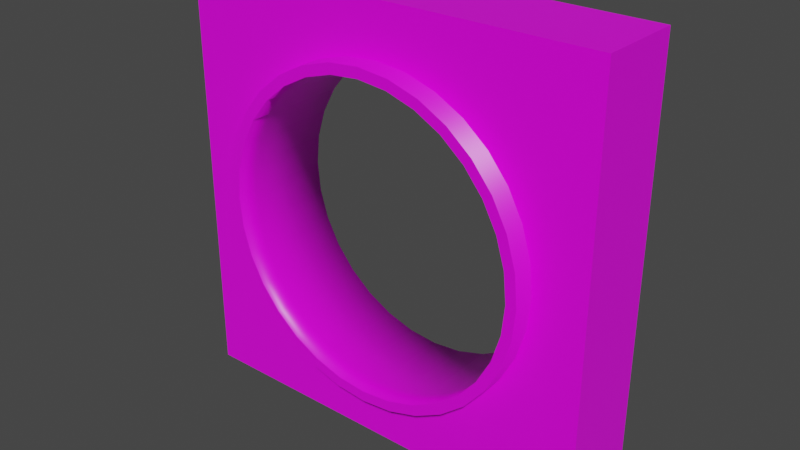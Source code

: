 # Source: cell.blend  (saved by Blender 2.82.7; exported with 4.5.12 LTS)
import bpy
from mathutils import Matrix  # noqa: F401  (used for matrix-valued properties, if any)

bpy.ops.wm.read_factory_settings(use_empty=True)
scene = bpy.context.scene
scene.name = 'Scene'

# ---- collections
col_collection = bpy.data.collections.new('Collection'); scene.collection.children.link(col_collection)

# ---- images (referenced by path relative to the original .blend; pixels are not part of the script)
import os
ASSET_DIR = os.environ.get("B2B_ASSET_DIR", "")  # directory of the original .blend (textures are referenced by path, not embedded)
HERE = os.path.dirname(os.path.abspath(__file__))  # packed textures are extracted next to this script under _unpacked/

def load_image(name, relpath, width, height, colorspace="sRGB"):
    """Load a texture the original file referenced (path relative to the .blend, or extracted next to this script)."""
    p = next((c for c in (os.path.join(HERE, relpath), os.path.join(ASSET_DIR, relpath)) if relpath and os.path.exists(c)), "")
    if p:
        img = bpy.data.images.load(p, check_existing=True)
        img.name = name
    else:  # same state as the original file: an image datablock whose file is absent (Cycles renders it pink)
        img = bpy.data.images.new(name, width, height)
        img.source = "FILE"
        img.filepath = "//" + (relpath or name)
    img.colorspace_settings.name = colorspace
    return img
img_metal_png = load_image('metal.png', 'metal.png', 1024, 1024, 'sRGB')

# ---- materials (node trees are filled in below, after node groups)
mat_material = bpy.data.materials.new('Material')
mat_material.alpha_threshold = 0.0
mat_material.use_transparent_shadow = False
mat_material.line_color = (0.0, 0.0, 0.0, 1.0)

# ---- material node trees
mat_material.use_nodes = True; mat_material.node_tree.nodes.clear()
_N = mat_material.node_tree.nodes; _L = mat_material.node_tree.links
n0 = _N.new('ShaderNodeOutputMaterial'); n0.name = 'Material Output'; n0.location = (300, 300)
n1 = _N.new('ShaderNodeBsdfPrincipled'); n1.name = 'Principled BSDF'; n1.location = (10, 300)
n1.distribution = 'GGX'
n1.subsurface_method = 'BURLEY'
n1.inputs[2].default_value = 0.4
n1.inputs[3].default_value = 1.45
n1.inputs[27].default_value = (0.0, 0.0, 0.0, 1.0)
n1.inputs[28].default_value = 1.0
n2 = _N.new('ShaderNodeTexImage'); n2.name = 'Image Texture'; n2.location = (-280, 280)
n2.image = img_metal_png
_L.new(n1.outputs[0], n0.inputs[0])
_L.new(n2.outputs[0], n1.inputs[0])
n0.is_active_output = True

# ---- world
world_world = bpy.data.worlds.new('World'); scene.world = world_world
world_world.use_nodes = True; world_world.node_tree.nodes.clear()
_N = world_world.node_tree.nodes; _L = world_world.node_tree.links
n0 = _N.new('ShaderNodeOutputWorld'); n0.name = 'World Output'; n0.location = (300, 300)
n1 = _N.new('ShaderNodeBackground'); n1.name = 'Background'; n1.location = (10, 300)
n1.inputs[0].default_value = (0.05088, 0.05088, 0.05088, 1.0)
_L.new(n1.outputs[0], n0.inputs[0])
n0.is_active_output = True
world_world.color = (0.05088, 0.05088, 0.05088)
world_world.use_sun_shadow = False
world_world.sun_shadow_jitter_overblur = 0.0

# ---- meshes
me_cube = bpy.data.meshes.new('Cube')
me_cube.from_pydata([(0.5, 0.1, 0.5), (0.5, 0.1, -0.5), (0.5, -0.1, 0.5), (0.5, -0.1, -0.5), (-0.5, 0.1, 0.5), (-0.5, 0.1, -0.5), (-0.5, -0.1, 0.5), (-0.5, -0.1, -0.5), (0.3167, -0.1, -0.2116), (0.3167, 0.1, -0.2116), (-8.575e-08, -0.1, -0.3808), (-8.575e-08, 0.1, -0.3808), (-0.0743, -0.1, -0.3735), (-0.0743, 0.1, -0.3735), (0.3735, -0.1, 0.0743), (0.3735, 0.1, 0.0743), (0.0743, -0.1, -0.3735), (0.0743, 0.1, -0.3735), (0.1457, -0.1, -0.3519), (0.1457, 0.1, -0.3519), (0.3519, -0.1, 0.1457), (0.3519, 0.1, 0.1457), (-0.3167, -0.1, 0.2116), (-0.3167, 0.1, 0.2116), (-0.2116, -0.1, 0.3167), (-0.2116, 0.1, 0.3167), (0.3808, -0.1, -5.302e-08), (0.3808, 0.1, -4.706e-08), (-0.3519, -0.1, 0.1457), (-0.3519, 0.1, 0.1457), (-0.2693, -0.1, 0.2693), (-0.2693, 0.1, 0.2693), (0.2693, -0.1, -0.2693), (0.2693, 0.1, -0.2693), (0.2116, -0.1, -0.3167), (0.2116, 0.1, -0.3167), (0.2116, -0.1, 0.3167), (0.2116, 0.1, 0.3167), (0.3735, -0.1, -0.0743), (0.3735, 0.1, -0.0743), (3.835e-08, -0.1, 0.3808), (3.835e-08, 0.1, 0.3808), (0.0743, -0.1, 0.3735), (0.0743, 0.1, 0.3735), (-0.3735, -0.1, 0.0743), (-0.3735, 0.1, 0.0743), (-0.3808, -0.1, 2.732e-07), (-0.3808, 0.1, 2.851e-07), (0.3167, -0.1, 0.2116), (0.3167, 0.1, 0.2116), (0.2693, -0.1, 0.2693), (0.2693, 0.1, 0.2693), (0.1457, -0.1, 0.3519), (0.1457, 0.1, 0.3519), (-0.2116, -0.1, -0.3167), (-0.2116, 0.1, -0.3167), (-0.2693, -0.1, -0.2693), (-0.2693, 0.1, -0.2693), (-0.1457, -0.1, -0.3519), (-0.1457, 0.1, -0.3519), (-0.3735, -0.1, -0.0743), (-0.3735, 0.1, -0.0743), (-0.3519, -0.1, -0.1457), (-0.3519, 0.1, -0.1457), (-0.3167, -0.1, -0.2116), (-0.3167, 0.1, -0.2116), (-0.0743, -0.1, 0.3735), (-0.0743, 0.1, 0.3735), (-0.1457, -0.1, 0.3519), (-0.1457, 0.1, 0.3519), (0.3519, -0.1, -0.1457), (0.3519, 0.1, -0.1457), (0.2964, -0.1, -0.198), (0.2964, 0.1, -0.198), (-7.583e-08, -0.1, -0.3564), (-7.583e-08, 0.1, -0.3564), (-0.06953, -0.1, -0.3496), (-0.06953, 0.1, -0.3496), (0.3496, -0.1, 0.06953), (0.3496, 0.1, 0.06953), (0.06953, -0.1, -0.3496), (0.06953, 0.1, -0.3496), (0.1364, -0.1, -0.3293), (0.1364, 0.1, -0.3293), (0.3293, -0.1, 0.1364), (0.3293, 0.1, 0.1364), (-0.2963, -0.1, 0.198), (-0.2963, 0.1, 0.198), (-0.198, -0.1, 0.2964), (-0.198, 0.1, 0.2964), (0.3564, -0.1, -4.668e-08), (0.3564, 0.1, -4.11e-08), (-0.3293, -0.1, 0.1364), (-0.3293, 0.1, 0.1364), (-0.252, -0.1, 0.252), (-0.252, 0.1, 0.252), (0.252, -0.1, -0.252), (0.252, 0.1, -0.252), (0.198, -0.1, -0.2964), (0.198, 0.1, -0.2964), (0.198, -0.1, 0.2964), (0.198, 0.1, 0.2964), (0.3496, -0.1, -0.06953), (0.3496, 0.1, -0.06953), (4.031e-08, -0.1, 0.3564), (4.031e-08, 0.1, 0.3564), (0.06953, -0.1, 0.3496), (0.06953, 0.1, 0.3496), (-0.3496, -0.1, 0.06953), (-0.3496, 0.1, 0.06953), (-0.3564, -0.1, 2.586e-07), (-0.3564, 0.1, 2.697e-07), (0.2964, -0.1, 0.198), (0.2964, 0.1, 0.198), (0.252, -0.1, 0.252), (0.252, 0.1, 0.252), (0.1364, -0.1, 0.3293), (0.1364, 0.1, 0.3293), (-0.198, -0.1, -0.2964), (-0.198, 0.1, -0.2964), (-0.252, -0.1, -0.252), (-0.252, 0.1, -0.252), (-0.1364, -0.1, -0.3293), (-0.1364, 0.1, -0.3293), (-0.3496, -0.1, -0.06953), (-0.3496, 0.1, -0.06953), (-0.3293, -0.1, -0.1364), (-0.3293, 0.1, -0.1364), (-0.2964, -0.1, -0.198), (-0.2964, 0.1, -0.198), (-0.06953, -0.1, 0.3496), (-0.06953, 0.1, 0.3496), (-0.1364, -0.1, 0.3293), (-0.1364, 0.1, 0.3293), (0.3293, -0.1, -0.1364), (0.3293, 0.1, -0.1364), (0.0743, -0.15, -0.3735), (-8.575e-08, -0.15, -0.3808), (-0.0743, -0.15, -0.3735), (0.3519, -0.15, -0.1457), (0.3167, -0.15, -0.2116), (0.3735, -0.15, 0.0743), (0.3519, -0.15, 0.1457), (0.1457, -0.15, -0.3519), (-0.3167, -0.15, 0.2116), (-0.3519, -0.15, 0.1457), (-0.2116, -0.15, 0.3167), (-0.2693, -0.15, 0.2693), (-0.3735, -0.15, 0.0743), (0.2116, -0.15, -0.3167), (0.2693, -0.15, -0.2693), (0.1457, -0.15, 0.3519), (0.2116, -0.15, 0.3167), (0.3735, -0.15, -0.0743), (0.3808, -0.15, -5.302e-08), (3.835e-08, -0.15, 0.3808), (0.0743, -0.15, 0.3735), (-0.3808, -0.15, 2.732e-07), (-0.3735, -0.15, -0.0743), (0.2693, -0.15, 0.2693), (0.3167, -0.15, 0.2116), (-0.2116, -0.15, -0.3167), (-0.1457, -0.15, -0.3519), (-0.2693, -0.15, -0.2693), (-0.3519, -0.15, -0.1457), (-0.3167, -0.15, -0.2116), (-0.0743, -0.15, 0.3735), (-0.1457, -0.15, 0.3519), (-0.252, -0.15, -0.252), (-0.198, -0.15, -0.2964), (-0.1364, -0.15, -0.3293), (0.252, -0.15, 0.252), (0.198, -0.15, 0.2964), (0.3293, -0.15, 0.1364), (0.2964, -0.15, 0.198), (-0.3496, -0.15, 0.06953), (-0.198, -0.15, 0.2964), (-0.252, -0.15, 0.252), (0.1364, -0.15, 0.3293), (0.06953, -0.15, 0.3496), (0.3293, -0.15, -0.1364), (0.3496, -0.15, -0.06953), (-0.2963, -0.15, 0.198), (-0.3293, -0.15, 0.1364), (0.06953, -0.15, -0.3496), (-7.583e-08, -0.15, -0.3564), (-0.06953, -0.15, -0.3496), (0.2964, -0.15, -0.198), (0.3496, -0.15, 0.06953), (0.1364, -0.15, -0.3293), (0.198, -0.15, -0.2964), (0.252, -0.15, -0.252), (0.3564, -0.15, -4.668e-08), (4.031e-08, -0.15, 0.3564), (-0.3564, -0.15, 2.586e-07), (-0.3496, -0.15, -0.06953), (-0.3293, -0.15, -0.1364), (-0.2964, -0.15, -0.198), (-0.06953, -0.15, 0.3496), (-0.1364, -0.15, 0.3293)], [], [(0, 4, 6, 2), (3, 26, 38, 70, 8, 32, 34, 18, 16, 10, 12, 58, 54, 56, 64, 62, 60, 46, 6, 7), (7, 6, 4, 5), (5, 1, 3, 7), (1, 0, 2, 3), (5, 4, 47, 61, 63, 65, 57, 55, 59, 13, 11, 17, 19, 35, 33, 9, 71, 39, 27, 1), (112, 84, 173, 174), (65, 63, 127, 129), (108, 92, 183, 175), (48, 50, 159, 160), (16, 18, 143, 136), (63, 61, 125, 127), (26, 14, 141, 154), (94, 88, 176, 177), (37, 51, 115, 101), (61, 47, 111, 125), (106, 116, 178, 179), (59, 55, 119, 123), (33, 35, 99, 97), (14, 20, 142, 141), (25, 69, 133, 89), (55, 57, 121, 119), (46, 60, 158, 157), (102, 134, 180, 181), (6, 46, 44, 28, 22, 30, 24, 68, 66, 40, 42, 52, 36, 50, 48, 20, 14, 26, 3, 2), (29, 23, 87, 93), (68, 24, 146, 167), (23, 31, 95, 87), (92, 86, 182, 183), (8, 70, 139, 140), (43, 53, 117, 107), (27, 39, 103, 91), (49, 21, 85, 113), (66, 68, 167, 166), (12, 10, 137, 138), (44, 46, 157, 148), (114, 112, 174, 171), (53, 37, 101, 117), (1, 27, 15, 21, 49, 51, 37, 53, 43, 41, 67, 69, 25, 31, 23, 29, 45, 47, 4, 0), (39, 71, 135, 103), (103, 102, 90, 91), (97, 96, 72, 73), (73, 72, 134, 135), (109, 108, 110, 111), (79, 78, 84, 85), (91, 90, 78, 79), (113, 112, 114, 115), (105, 104, 130, 131), (77, 76, 74, 75), (87, 86, 92, 93), (75, 74, 80, 81), (131, 130, 132, 133), (115, 114, 100, 101), (119, 118, 122, 123), (101, 100, 116, 117), (99, 98, 96, 97), (89, 88, 94, 95), (93, 92, 108, 109), (83, 82, 98, 99), (121, 120, 118, 119), (127, 126, 128, 129), (107, 106, 104, 105), (85, 84, 112, 113), (111, 110, 124, 125), (135, 134, 102, 103), (123, 122, 76, 77), (133, 132, 88, 89), (125, 124, 126, 127), (117, 116, 106, 107), (81, 80, 82, 83), (95, 94, 86, 87), (129, 128, 120, 121), (82, 80, 184, 189), (35, 19, 83, 99), (57, 65, 129, 121), (41, 43, 107, 105), (9, 33, 97, 73), (10, 16, 136, 137), (78, 90, 192, 188), (11, 13, 77, 75), (40, 66, 166, 155), (31, 25, 89, 95), (84, 78, 188, 173), (67, 41, 105, 131), (45, 29, 93, 109), (13, 59, 123, 77), (69, 67, 131, 133), (124, 110, 194, 195), (42, 40, 155, 156), (88, 132, 199, 176), (47, 45, 109, 111), (60, 62, 164, 158), (134, 72, 187, 180), (132, 130, 198, 199), (74, 76, 186, 185), (110, 108, 175, 194), (17, 11, 75, 81), (64, 56, 163, 165), (15, 27, 91, 79), (38, 26, 154, 153), (19, 17, 81, 83), (71, 9, 73, 135), (51, 49, 113, 115), (21, 15, 79, 85), (153, 154, 192, 181), (143, 149, 190, 189), (164, 165, 197, 196), (150, 140, 187, 191), (152, 151, 178, 172), (162, 138, 186, 170), (149, 150, 191, 190), (163, 161, 169, 168), (147, 144, 182, 177), (161, 162, 170, 169), (159, 152, 172, 171), (142, 160, 174, 173), (145, 148, 175, 183), (146, 147, 177, 176), (151, 156, 179, 178), (139, 153, 181, 180), (144, 145, 183, 182), (165, 163, 168, 197), (158, 164, 196, 195), (156, 155, 193, 179), (155, 166, 198, 193), (137, 136, 184, 185), (148, 157, 194, 175), (138, 137, 185, 186), (166, 167, 199, 198), (140, 139, 180, 187), (167, 146, 176, 199), (157, 158, 195, 194), (141, 142, 173, 188), (154, 141, 188, 192), (136, 143, 189, 184), (160, 159, 171, 174), (100, 114, 171, 172), (22, 28, 145, 144), (70, 38, 153, 139), (52, 42, 156, 151), (122, 118, 169, 170), (24, 30, 147, 146), (86, 94, 177, 182), (118, 120, 168, 169), (28, 44, 148, 145), (20, 48, 160, 142), (96, 98, 190, 191), (50, 36, 152, 159), (54, 58, 162, 161), (76, 122, 170, 186), (30, 22, 144, 147), (116, 100, 172, 178), (72, 96, 191, 187), (56, 54, 161, 163), (128, 126, 196, 197), (98, 82, 189, 190), (34, 32, 150, 149), (90, 102, 181, 192), (120, 128, 197, 168), (58, 12, 138, 162), (36, 52, 151, 152), (126, 124, 195, 196), (32, 8, 140, 150), (104, 106, 179, 193), (62, 64, 165, 164), (130, 104, 193, 198), (18, 34, 149, 143), (80, 74, 185, 184)])
me_cube.polygons.foreach_set('use_smooth', [0, 0, 0, 0, 0, 0, 1, 0, 1, 1, 1, 0, 1, 1, 0, 0, 1, 0, 0, 1, 0, 0, 1, 1, 0, 0, 1, 0, 1, 1, 0, 0, 0, 1, 1, 1, 1, 0, 0, 0, 1, 1, 1, 1, 1, 1, 1, 1, 1, 1, 1, 1, 1, 1, 1, 1, 1, 1, 1, 1, 1, 1, 1, 1, 1, 1, 1, 1, 1, 1, 1, 1, 1, 0, 0, 0, 0, 1, 1, 0, 1, 0, 1, 0, 0, 0, 0, 1, 1, 1, 0, 1, 1, 1, 1, 1, 0, 1, 0, 1, 0, 0, 0, 0, 0, 0, 0, 0, 0, 0, 0, 0, 0, 0, 0, 0, 0, 0, 0, 0, 0, 0, 0, 0, 0, 0, 0, 0, 0, 0, 0, 0, 0, 0, 0, 0, 1, 1, 1, 1, 1, 1, 1, 1, 1, 1, 1, 1, 1, 1, 1, 1, 1, 1, 1, 1, 1, 1, 1, 1, 1, 1, 1, 1, 1, 1, 1, 1])
_uv = me_cube.uv_layers.new(name='UVMap')
_uv.uv.foreach_set('vector', [1.0, 1.0, 0.0, 1.0, 0.0, 1.0, 1.0, 1.0, 1.0, 0.0, 0.8808, 0.5, 0.8735, 0.4257, 0.8519, 0.3543, 0.8167, 0.2884, 0.7693, 0.2307, 0.7116, 0.1833, 0.6457, 0.1481, 0.5743, 0.1265, 0.5, 0.1192, 0.4257, 0.1265, 0.3543, 0.1481, 0.2884, 0.1833, 0.2307, 0.2307, 0.1833, 0.2884, 0.1481, 0.3543, 0.1265, 0.4257, 0.1192, 0.5, 0.0, 1.0, 0.0, 0.0, 0.0, 0.0, 0.0, 1.0, 0.0, 1.0, 0.0, 0.0, 0.0, 0.0, 1.0, 0.0, 1.0, 0.0, 0.0, 0.0, 1.0, 0.0, 1.0, 1.0, 1.0, 1.0, 1.0, 0.0, 0.0, 0.0, 0.0, 1.0, 0.1192, 0.5, 0.1265, 0.4257, 0.1481, 0.3543, 0.1833, 0.2884, 0.2307, 0.2307, 0.2884, 0.1833, 0.3543, 0.1481, 0.4257, 0.1265, 0.5, 0.1192, 0.5743, 0.1265, 0.6457, 0.1481, 0.7116, 0.1833, 0.7693, 0.2307, 0.8167, 0.2884, 0.8519, 0.3543, 0.8735, 0.4257, 0.8808, 0.5, 1.0, 0.0, 0.7964, 0.698, 0.8293, 0.6364, 0.8293, 0.6364, 0.7964, 0.698, 0.1833, 0.2884, 0.1481, 0.3543, 0.1707, 0.3636, 0.2036, 0.302, 0.1504, 0.5695, 0.1707, 0.6364, 0.1707, 0.6364, 0.1504, 0.5695, 0.8167, 0.7116, 0.7693, 0.7693, 0.7693, 0.7693, 0.8167, 0.7116, 0.5743, 0.1265, 0.6457, 0.1481, 0.6457, 0.1481, 0.5743, 0.1265, 0.1481, 0.3543, 0.1265, 0.4257, 0.1504, 0.4305, 0.1707, 0.3636, 0.8808, 0.5, 0.8735, 0.5743, 0.8735, 0.5743, 0.8808, 0.5, 0.248, 0.752, 0.302, 0.7964, 0.302, 0.7964, 0.248, 0.752, 0.7116, 0.8167, 0.7693, 0.7693, 0.752, 0.752, 0.698, 0.7964, 0.1265, 0.4257, 0.1192, 0.5, 0.1436, 0.5, 0.1504, 0.4305, 0.5695, 0.8496, 0.6364, 0.8293, 0.6364, 0.8293, 0.5695, 0.8496, 0.3543, 0.1481, 0.2884, 0.1833, 0.302, 0.2036, 0.3636, 0.1707, 0.7693, 0.2307, 0.7116, 0.1833, 0.698, 0.2036, 0.752, 0.248, 0.8735, 0.5743, 0.8519, 0.6457, 0.8519, 0.6457, 0.8735, 0.5743, 0.2884, 0.8167, 0.3543, 0.8519, 0.3636, 0.8293, 0.302, 0.7964, 0.2884, 0.1833, 0.2307, 0.2307, 0.248, 0.248, 0.302, 0.2036, 0.1192, 0.5, 0.1265, 0.4257, 0.1265, 0.4257, 0.1192, 0.5, 0.8496, 0.4305, 0.8293, 0.3636, 0.8293, 0.3636, 0.8496, 0.4305, 0.0, 1.0, 0.1192, 0.5, 0.1265, 0.5743, 0.1481, 0.6457, 0.1833, 0.7116, 0.2307, 0.7693, 0.2884, 0.8167, 0.3543, 0.8519, 0.4257, 0.8735, 0.5, 0.8808, 0.5743, 0.8735, 0.6457, 0.8519, 0.7116, 0.8167, 0.7693, 0.7693, 0.8167, 0.7116, 0.8519, 0.6457, 0.8735, 0.5743, 0.8808, 0.5, 1.0, 0.0, 1.0, 1.0, 0.1481, 0.6457, 0.1833, 0.7116, 0.2037, 0.698, 0.1707, 0.6364, 0.3543, 0.8519, 0.2884, 0.8167, 0.2884, 0.8167, 0.3543, 0.8519, 0.1833, 0.7116, 0.2307, 0.7693, 0.248, 0.752, 0.2037, 0.698, 0.1707, 0.6364, 0.2037, 0.698, 0.2037, 0.698, 0.1707, 0.6364, 0.8167, 0.2884, 0.8519, 0.3543, 0.8519, 0.3543, 0.8167, 0.2884, 0.5743, 0.8735, 0.6457, 0.8519, 0.6364, 0.8293, 0.5695, 0.8496, 0.8808, 0.5, 0.8735, 0.4257, 0.8496, 0.4305, 0.8564, 0.5, 0.8167, 0.7116, 0.8519, 0.6457, 0.8293, 0.6364, 0.7964, 0.698, 0.4257, 0.8735, 0.3543, 0.8519, 0.3543, 0.8519, 0.4257, 0.8735, 0.4257, 0.1265, 0.5, 0.1192, 0.5, 0.1192, 0.4257, 0.1265, 0.1265, 0.5743, 0.1192, 0.5, 0.1192, 0.5, 0.1265, 0.5743, 0.752, 0.752, 0.7964, 0.698, 0.7964, 0.698, 0.752, 0.752, 0.6457, 0.8519, 0.7116, 0.8167, 0.698, 0.7964, 0.6364, 0.8293, 1.0, 0.0, 0.8808, 0.5, 0.8735, 0.5743, 0.8519, 0.6457, 0.8167, 0.7116, 0.7693, 0.7693, 0.7116, 0.8167, 0.6457, 0.8519, 0.5743, 0.8735, 0.5, 0.8808, 0.4257, 0.8735, 0.3543, 0.8519, 0.2884, 0.8167, 0.2307, 0.7693, 0.1833, 0.7116, 0.1481, 0.6457, 0.1265, 0.5743, 0.1192, 0.5, 0.0, 1.0, 1.0, 1.0, 0.8735, 0.4257, 0.8519, 0.3543, 0.8293, 0.3636, 0.8496, 0.4305, 0.8496, 0.4305, 0.8496, 0.4305, 0.8564, 0.5, 0.8564, 0.5, 0.752, 0.248, 0.752, 0.248, 0.7964, 0.302, 0.7964, 0.302, 0.7964, 0.302, 0.7964, 0.302, 0.8293, 0.3636, 0.8293, 0.3636, 0.1504, 0.5695, 0.1504, 0.5695, 0.1436, 0.5, 0.1436, 0.5, 0.8496, 0.5695, 0.8496, 0.5695, 0.8293, 0.6364, 0.8293, 0.6364, 0.8564, 0.5, 0.8564, 0.5, 0.8496, 0.5695, 0.8496, 0.5695, 0.7964, 0.698, 0.7964, 0.698, 0.752, 0.752, 0.752, 0.752, 0.5, 0.8564, 0.5, 0.8564, 0.4305, 0.8496, 0.4305, 0.8496, 0.4305, 0.1504, 0.4305, 0.1504, 0.5, 0.1436, 0.5, 0.1436, 0.2037, 0.698, 0.2037, 0.698, 0.1707, 0.6364, 0.1707, 0.6364, 0.5, 0.1436, 0.5, 0.1436, 0.5695, 0.1504, 0.5695, 0.1504, 0.4305, 0.8496, 0.4305, 0.8496, 0.3636, 0.8293, 0.3636, 0.8293, 0.752, 0.752, 0.752, 0.752, 0.698, 0.7964, 0.698, 0.7964, 0.302, 0.2036, 0.302, 0.2036, 0.3636, 0.1707, 0.3636, 0.1707, 0.698, 0.7964, 0.698, 0.7964, 0.6364, 0.8293, 0.6364, 0.8293, 0.698, 0.2036, 0.698, 0.2036, 0.752, 0.248, 0.752, 0.248, 0.302, 0.7964, 0.302, 0.7964, 0.248, 0.752, 0.248, 0.752, 0.1707, 0.6364, 0.1707, 0.6364, 0.1504, 0.5695, 0.1504, 0.5695, 0.6364, 0.1707, 0.6364, 0.1707, 0.698, 0.2036, 0.698, 0.2036, 0.248, 0.248, 0.248, 0.248, 0.302, 0.2036, 0.302, 0.2036, 0.1707, 0.3636, 0.1707, 0.3636, 0.2036, 0.302, 0.2036, 0.302, 0.5695, 0.8496, 0.5695, 0.8496, 0.5, 0.8564, 0.5, 0.8564, 0.8293, 0.6364, 0.8293, 0.6364, 0.7964, 0.698, 0.7964, 0.698, 0.1436, 0.5, 0.1436, 0.5, 0.1504, 0.4305, 0.1504, 0.4305, 0.8293, 0.3636, 0.8293, 0.3636, 0.8496, 0.4305, 0.8496, 0.4305, 0.3636, 0.1707, 0.3636, 0.1707, 0.4305, 0.1504, 0.4305, 0.1504, 0.3636, 0.8293, 0.3636, 0.8293, 0.302, 0.7964, 0.302, 0.7964, 0.1504, 0.4305, 0.1504, 0.4305, 0.1707, 0.3636, 0.1707, 0.3636, 0.6364, 0.8293, 0.6364, 0.8293, 0.5695, 0.8496, 0.5695, 0.8496, 0.5695, 0.1504, 0.5695, 0.1504, 0.6364, 0.1707, 0.6364, 0.1707, 0.248, 0.752, 0.248, 0.752, 0.2037, 0.698, 0.2037, 0.698, 0.2036, 0.302, 0.2036, 0.302, 0.248, 0.248, 0.248, 0.248, 0.6364, 0.1707, 0.5695, 0.1504, 0.5695, 0.1504, 0.6364, 0.1707, 0.7116, 0.1833, 0.6457, 0.1481, 0.6364, 0.1707, 0.698, 0.2036, 0.2307, 0.2307, 0.1833, 0.2884, 0.2036, 0.302, 0.248, 0.248, 0.5, 0.8808, 0.5743, 0.8735, 0.5695, 0.8496, 0.5, 0.8564, 0.8167, 0.2884, 0.7693, 0.2307, 0.752, 0.248, 0.7964, 0.302, 0.5, 0.1192, 0.5743, 0.1265, 0.5743, 0.1265, 0.5, 0.1192, 0.8496, 0.5695, 0.8564, 0.5, 0.8564, 0.5, 0.8496, 0.5695, 0.5, 0.1192, 0.4257, 0.1265, 0.4305, 0.1504, 0.5, 0.1436, 0.5, 0.8808, 0.4257, 0.8735, 0.4257, 0.8735, 0.5, 0.8808, 0.2307, 0.7693, 0.2884, 0.8167, 0.302, 0.7964, 0.248, 0.752, 0.8293, 0.6364, 0.8496, 0.5695, 0.8496, 0.5695, 0.8293, 0.6364, 0.4257, 0.8735, 0.5, 0.8808, 0.5, 0.8564, 0.4305, 0.8496, 0.1265, 0.5743, 0.1481, 0.6457, 0.1707, 0.6364, 0.1504, 0.5695, 0.4257, 0.1265, 0.3543, 0.1481, 0.3636, 0.1707, 0.4305, 0.1504, 0.3543, 0.8519, 0.4257, 0.8735, 0.4305, 0.8496, 0.3636, 0.8293, 0.1504, 0.4305, 0.1436, 0.5, 0.1436, 0.5, 0.1504, 0.4305, 0.5743, 0.8735, 0.5, 0.8808, 0.5, 0.8808, 0.5743, 0.8735, 0.302, 0.7964, 0.3636, 0.8293, 0.3636, 0.8293, 0.302, 0.7964, 0.1192, 0.5, 0.1265, 0.5743, 0.1504, 0.5695, 0.1436, 0.5, 0.1265, 0.4257, 0.1481, 0.3543, 0.1481, 0.3543, 0.1265, 0.4257, 0.8293, 0.3636, 0.7964, 0.302, 0.7964, 0.302, 0.8293, 0.3636, 0.3636, 0.8293, 0.4305, 0.8496, 0.4305, 0.8496, 0.3636, 0.8293, 0.5, 0.1436, 0.4305, 0.1504, 0.4305, 0.1504, 0.5, 0.1436, 0.1436, 0.5, 0.1504, 0.5695, 0.1504, 0.5695, 0.1436, 0.5, 0.5743, 0.1265, 0.5, 0.1192, 0.5, 0.1436, 0.5695, 0.1504, 0.1833, 0.2884, 0.2307, 0.2307, 0.2307, 0.2307, 0.1833, 0.2884, 0.8735, 0.5743, 0.8808, 0.5, 0.8564, 0.5, 0.8496, 0.5695, 0.8735, 0.4257, 0.8808, 0.5, 0.8808, 0.5, 0.8735, 0.4257, 0.6457, 0.1481, 0.5743, 0.1265, 0.5695, 0.1504, 0.6364, 0.1707, 0.8519, 0.3543, 0.8167, 0.2884, 0.7964, 0.302, 0.8293, 0.3636, 0.7693, 0.7693, 0.8167, 0.7116, 0.7964, 0.698, 0.752, 0.752, 0.8519, 0.6457, 0.8735, 0.5743, 0.8496, 0.5695, 0.8293, 0.6364, 0.8735, 0.4257, 0.8808, 0.5, 0.8564, 0.5, 0.8496, 0.4305, 0.6457, 0.1481, 0.7116, 0.1833, 0.698, 0.2036, 0.6364, 0.1707, 0.1481, 0.3543, 0.1833, 0.2884, 0.2036, 0.302, 0.1707, 0.3636, 0.7693, 0.2307, 0.8167, 0.2884, 0.7964, 0.302, 0.752, 0.248, 0.7116, 0.8167, 0.6457, 0.8519, 0.6364, 0.8293, 0.698, 0.7964, 0.3543, 0.1481, 0.4257, 0.1265, 0.4305, 0.1504, 0.3636, 0.1707, 0.7116, 0.1833, 0.7693, 0.2307, 0.752, 0.248, 0.698, 0.2036, 0.2307, 0.2307, 0.2884, 0.1833, 0.302, 0.2036, 0.248, 0.248, 0.2307, 0.7693, 0.1833, 0.7116, 0.2037, 0.698, 0.248, 0.752, 0.2884, 0.1833, 0.3543, 0.1481, 0.3636, 0.1707, 0.302, 0.2036, 0.7693, 0.7693, 0.7116, 0.8167, 0.698, 0.7964, 0.752, 0.752, 0.8519, 0.6457, 0.8167, 0.7116, 0.7964, 0.698, 0.8293, 0.6364, 0.1481, 0.6457, 0.1265, 0.5743, 0.1504, 0.5695, 0.1707, 0.6364, 0.2884, 0.8167, 0.2307, 0.7693, 0.248, 0.752, 0.302, 0.7964, 0.6457, 0.8519, 0.5743, 0.8735, 0.5695, 0.8496, 0.6364, 0.8293, 0.8519, 0.3543, 0.8735, 0.4257, 0.8496, 0.4305, 0.8293, 0.3636, 0.1833, 0.7116, 0.1481, 0.6457, 0.1707, 0.6364, 0.2037, 0.698, 0.1833, 0.2884, 0.2307, 0.2307, 0.248, 0.248, 0.2036, 0.302, 0.1265, 0.4257, 0.1481, 0.3543, 0.1707, 0.3636, 0.1504, 0.4305, 0.5743, 0.8735, 0.5, 0.8808, 0.5, 0.8564, 0.5695, 0.8496, 0.5, 0.8808, 0.4257, 0.8735, 0.4305, 0.8496, 0.5, 0.8564, 0.5, 0.1192, 0.5743, 0.1265, 0.5695, 0.1504, 0.5, 0.1436, 0.1265, 0.5743, 0.1192, 0.5, 0.1436, 0.5, 0.1504, 0.5695, 0.4257, 0.1265, 0.5, 0.1192, 0.5, 0.1436, 0.4305, 0.1504, 0.4257, 0.8735, 0.3543, 0.8519, 0.3636, 0.8293, 0.4305, 0.8496, 0.8167, 0.2884, 0.8519, 0.3543, 0.8293, 0.3636, 0.7964, 0.302, 0.3543, 0.8519, 0.2884, 0.8167, 0.302, 0.7964, 0.3636, 0.8293, 0.1192, 0.5, 0.1265, 0.4257, 0.1504, 0.4305, 0.1436, 0.5, 0.8735, 0.5743, 0.8519, 0.6457, 0.8293, 0.6364, 0.8496, 0.5695, 0.8808, 0.5, 0.8735, 0.5743, 0.8496, 0.5695, 0.8564, 0.5, 0.5743, 0.1265, 0.6457, 0.1481, 0.6364, 0.1707, 0.5695, 0.1504, 0.8167, 0.7116, 0.7693, 0.7693, 0.752, 0.752, 0.7964, 0.698, 0.698, 0.7964, 0.752, 0.752, 0.752, 0.752, 0.698, 0.7964, 0.1833, 0.7116, 0.1481, 0.6457, 0.1481, 0.6457, 0.1833, 0.7116, 0.8519, 0.3543, 0.8735, 0.4257, 0.8735, 0.4257, 0.8519, 0.3543, 0.6457, 0.8519, 0.5743, 0.8735, 0.5743, 0.8735, 0.6457, 0.8519, 0.3636, 0.1707, 0.302, 0.2036, 0.302, 0.2036, 0.3636, 0.1707, 0.2884, 0.8167, 0.2307, 0.7693, 0.2307, 0.7693, 0.2884, 0.8167, 0.2037, 0.698, 0.248, 0.752, 0.248, 0.752, 0.2037, 0.698, 0.302, 0.2036, 0.248, 0.248, 0.248, 0.248, 0.302, 0.2036, 0.1481, 0.6457, 0.1265, 0.5743, 0.1265, 0.5743, 0.1481, 0.6457, 0.8519, 0.6457, 0.8167, 0.7116, 0.8167, 0.7116, 0.8519, 0.6457, 0.752, 0.248, 0.698, 0.2036, 0.698, 0.2036, 0.752, 0.248, 0.7693, 0.7693, 0.7116, 0.8167, 0.7116, 0.8167, 0.7693, 0.7693, 0.2884, 0.1833, 0.3543, 0.1481, 0.3543, 0.1481, 0.2884, 0.1833, 0.4305, 0.1504, 0.3636, 0.1707, 0.3636, 0.1707, 0.4305, 0.1504, 0.2307, 0.7693, 0.1833, 0.7116, 0.1833, 0.7116, 0.2307, 0.7693, 0.6364, 0.8293, 0.698, 0.7964, 0.698, 0.7964, 0.6364, 0.8293, 0.7964, 0.302, 0.752, 0.248, 0.752, 0.248, 0.7964, 0.302, 0.2307, 0.2307, 0.2884, 0.1833, 0.2884, 0.1833, 0.2307, 0.2307, 0.2036, 0.302, 0.1707, 0.3636, 0.1707, 0.3636, 0.2036, 0.302, 0.698, 0.2036, 0.6364, 0.1707, 0.6364, 0.1707, 0.698, 0.2036, 0.7116, 0.1833, 0.7693, 0.2307, 0.7693, 0.2307, 0.7116, 0.1833, 0.8564, 0.5, 0.8496, 0.4305, 0.8496, 0.4305, 0.8564, 0.5, 0.248, 0.248, 0.2036, 0.302, 0.2036, 0.302, 0.248, 0.248, 0.3543, 0.1481, 0.4257, 0.1265, 0.4257, 0.1265, 0.3543, 0.1481, 0.7116, 0.8167, 0.6457, 0.8519, 0.6457, 0.8519, 0.7116, 0.8167, 0.1707, 0.3636, 0.1504, 0.4305, 0.1504, 0.4305, 0.1707, 0.3636, 0.7693, 0.2307, 0.8167, 0.2884, 0.8167, 0.2884, 0.7693, 0.2307, 0.5, 0.8564, 0.5695, 0.8496, 0.5695, 0.8496, 0.5, 0.8564, 0.1481, 0.3543, 0.1833, 0.2884, 0.1833, 0.2884, 0.1481, 0.3543, 0.4305, 0.8496, 0.5, 0.8564, 0.5, 0.8564, 0.4305, 0.8496, 0.6457, 0.1481, 0.7116, 0.1833, 0.7116, 0.1833, 0.6457, 0.1481, 0.5695, 0.1504, 0.5, 0.1436, 0.5, 0.1436, 0.5695, 0.1504])
me_cube.materials.append(mat_material)
me_cube.use_remesh_preserve_volume = False
me_cube.use_remesh_preserve_attributes = False
me_cube.use_mirror_vertex_groups = False
me_cube.update()

# ---- objects
ob_mesh_cell = bpy.data.objects.new('mesh_cell', me_cube)

# ---- transforms, parenting, visibility, modifiers, constraints
ob_mesh_cell.location = (0.0, 0.0, 0.0)
ob_mesh_cell.lock_rotations_4d = False
ob_mesh_cell.empty_display_type = 'ARROWS'
ob_mesh_cell.lineart.crease_threshold = 0.0

# ---- collection membership
col_collection.objects.link(ob_mesh_cell)

# ---- scene / render settings (as saved in the file)
scene.frame_start = 1; scene.frame_end = 250; scene.frame_set(1)
scene.render.engine = 'BLENDER_EEVEE_NEXT'
scene.cycles.use_denoising = False
scene.cycles.samples = 128
scene.cycles.sampling_pattern = 'TABULATED_SOBOL'
scene.cycles.use_adaptive_sampling = False
scene.cycles.use_light_tree = False
scene.view_settings.view_transform = 'Filmic'
bpy.context.view_layer.update()

# ---- added for rendering (the .blend has no active camera and no usable light): camera, sun
cam_auto = bpy.data.cameras.new('AutoCamera')
cam_auto.lens = 50.0
cam_auto.sensor_width = 36.0
cam_auto.clip_end = 1000.0
ob_auto_camera = bpy.data.objects.new('AutoCamera', cam_auto)
scene.collection.objects.link(ob_auto_camera)
ob_auto_camera.location = (1.32875, -1.6195, 1.063)
ob_auto_camera.rotation_euler = (1.09748, -7.21219e-08, 0.694738)
scene.camera = ob_auto_camera
light_auto_sun = bpy.data.lights.new('AutoSun', 'SUN')
light_auto_sun.energy = 3.0
light_auto_sun.angle = 0.0523599
ob_auto_sun = bpy.data.objects.new('AutoSun', light_auto_sun)
scene.collection.objects.link(ob_auto_sun)
ob_auto_sun.rotation_euler = (0.872665, 0.174533, 0.523599)
bpy.context.view_layer.update()
